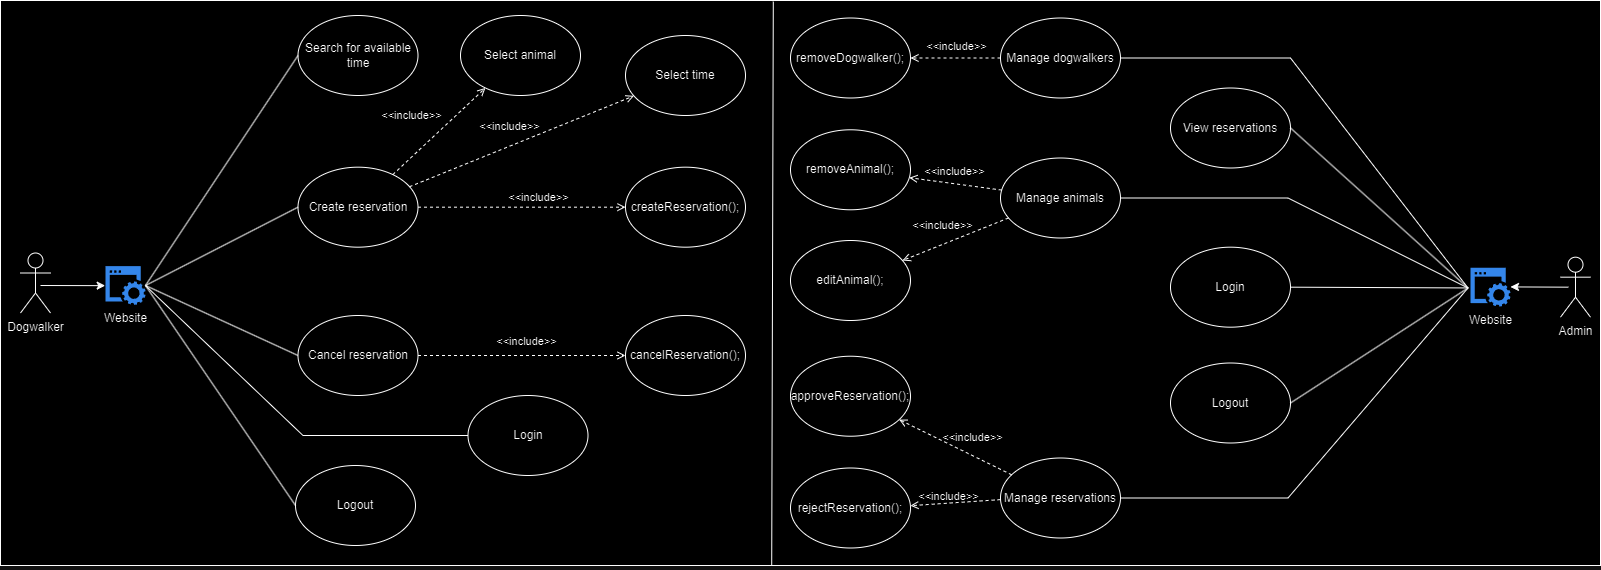

The diagram above was exported from draw.io. Its source (the exported page's mxGraphModel, read from the mxfile embedded in the PNG):
<mxGraphModel dx="4909" dy="1815" grid="1" gridSize="10" guides="1" tooltips="1" connect="1" arrows="1" fold="1" page="1" pageScale="1" pageWidth="827" pageHeight="1169" math="0" shadow="0">
  <root>
    <mxCell id="0" />
    <mxCell id="1" parent="0" />
    <mxCell id="SXY--ZtsdWAenZO9_ltl-259" value="" style="rounded=0;whiteSpace=wrap;html=1;" parent="1" vertex="1">
      <mxGeometry x="970" y="1295" width="1600" height="565" as="geometry" />
    </mxCell>
    <mxCell id="SXY--ZtsdWAenZO9_ltl-323" value="Dogwalker" style="shape=umlActor;verticalLabelPosition=bottom;verticalAlign=top;html=1;outlineConnect=0;" parent="1" vertex="1">
      <mxGeometry x="990" y="1547.5" width="30" height="60" as="geometry" />
    </mxCell>
    <mxCell id="SXY--ZtsdWAenZO9_ltl-325" value="Login" style="ellipse;whiteSpace=wrap;html=1;" parent="1" vertex="1">
      <mxGeometry x="1437.5" y="1690" width="120" height="80" as="geometry" />
    </mxCell>
    <mxCell id="SXY--ZtsdWAenZO9_ltl-327" value="" style="endArrow=none;html=1;rounded=0;entryX=0;entryY=0.5;entryDx=0;entryDy=0;" parent="1" target="SXY--ZtsdWAenZO9_ltl-329" edge="1">
      <mxGeometry width="50" height="50" relative="1" as="geometry">
        <mxPoint x="1115" y="1580" as="sourcePoint" />
        <mxPoint x="1002.5" y="1570" as="targetPoint" />
      </mxGeometry>
    </mxCell>
    <mxCell id="SXY--ZtsdWAenZO9_ltl-329" value="Cancel reservation" style="ellipse;whiteSpace=wrap;html=1;" parent="1" vertex="1">
      <mxGeometry x="1267.5" y="1610" width="120" height="80" as="geometry" />
    </mxCell>
    <mxCell id="SXY--ZtsdWAenZO9_ltl-330" value="" style="endArrow=none;html=1;rounded=0;entryX=0;entryY=0.5;entryDx=0;entryDy=0;" parent="1" target="SXY--ZtsdWAenZO9_ltl-325" edge="1">
      <mxGeometry width="50" height="50" relative="1" as="geometry">
        <mxPoint x="1115" y="1580" as="sourcePoint" />
        <mxPoint x="1293.5" y="1687" as="targetPoint" />
        <Array as="points">
          <mxPoint x="1272.5" y="1730" />
        </Array>
      </mxGeometry>
    </mxCell>
    <mxCell id="SXY--ZtsdWAenZO9_ltl-332" value="Create reservation" style="ellipse;whiteSpace=wrap;html=1;" parent="1" vertex="1">
      <mxGeometry x="1267.5" y="1461.68" width="120" height="80" as="geometry" />
    </mxCell>
    <mxCell id="SXY--ZtsdWAenZO9_ltl-335" value="" style="endArrow=none;html=1;rounded=0;entryX=0;entryY=0.5;entryDx=0;entryDy=0;" parent="1" target="SXY--ZtsdWAenZO9_ltl-332" edge="1">
      <mxGeometry width="50" height="50" relative="1" as="geometry">
        <mxPoint x="1115" y="1580" as="sourcePoint" />
        <mxPoint x="1277.5" y="1640" as="targetPoint" />
      </mxGeometry>
    </mxCell>
    <mxCell id="SXY--ZtsdWAenZO9_ltl-337" value="Search for available time" style="ellipse;whiteSpace=wrap;html=1;" parent="1" vertex="1">
      <mxGeometry x="1267.5" y="1310" width="120" height="80" as="geometry" />
    </mxCell>
    <mxCell id="SXY--ZtsdWAenZO9_ltl-338" value="" style="endArrow=none;html=1;rounded=0;entryX=0;entryY=0.5;entryDx=0;entryDy=0;" parent="1" target="SXY--ZtsdWAenZO9_ltl-337" edge="1">
      <mxGeometry width="50" height="50" relative="1" as="geometry">
        <mxPoint x="1115" y="1580" as="sourcePoint" />
        <mxPoint x="1277.5" y="1500" as="targetPoint" />
      </mxGeometry>
    </mxCell>
    <mxCell id="SXY--ZtsdWAenZO9_ltl-760" value="Logout" style="ellipse;whiteSpace=wrap;html=1;" parent="1" vertex="1">
      <mxGeometry x="2140" y="1657.5" width="120" height="80" as="geometry" />
    </mxCell>
    <mxCell id="SXY--ZtsdWAenZO9_ltl-761" value="Manage reservations" style="ellipse;whiteSpace=wrap;html=1;" parent="1" vertex="1">
      <mxGeometry x="1970" y="1752.5" width="120" height="80" as="geometry" />
    </mxCell>
    <mxCell id="SXY--ZtsdWAenZO9_ltl-763" value="" style="endArrow=none;html=1;rounded=0;entryX=1;entryY=0.5;entryDx=0;entryDy=0;" parent="1" target="SXY--ZtsdWAenZO9_ltl-761" edge="1">
      <mxGeometry width="50" height="50" relative="1" as="geometry">
        <mxPoint x="2437.5" y="1582.5" as="sourcePoint" />
        <mxPoint x="1970" y="1592.5" as="targetPoint" />
        <Array as="points">
          <mxPoint x="2257.5" y="1792.5" />
        </Array>
      </mxGeometry>
    </mxCell>
    <mxCell id="SXY--ZtsdWAenZO9_ltl-766" value="Login" style="ellipse;whiteSpace=wrap;html=1;" parent="1" vertex="1">
      <mxGeometry x="2140" y="1541.68" width="120" height="80" as="geometry" />
    </mxCell>
    <mxCell id="SXY--ZtsdWAenZO9_ltl-767" value="Manage animals" style="ellipse;whiteSpace=wrap;html=1;" parent="1" vertex="1">
      <mxGeometry x="1970" y="1452.5" width="120" height="80" as="geometry" />
    </mxCell>
    <mxCell id="SXY--ZtsdWAenZO9_ltl-768" value="View reservations" style="ellipse;whiteSpace=wrap;html=1;" parent="1" vertex="1">
      <mxGeometry x="2140" y="1382.5" width="120" height="80" as="geometry" />
    </mxCell>
    <mxCell id="SXY--ZtsdWAenZO9_ltl-769" value="" style="endArrow=none;html=1;rounded=0;entryX=1;entryY=0.5;entryDx=0;entryDy=0;" parent="1" target="SXY--ZtsdWAenZO9_ltl-766" edge="1">
      <mxGeometry width="50" height="50" relative="1" as="geometry">
        <mxPoint x="2437.4999999999995" y="1582.4361038961038" as="sourcePoint" />
        <mxPoint x="2280.000000000011" y="1597.5" as="targetPoint" />
        <Array as="points" />
      </mxGeometry>
    </mxCell>
    <mxCell id="SXY--ZtsdWAenZO9_ltl-770" value="" style="endArrow=none;html=1;rounded=0;entryX=1;entryY=0.5;entryDx=0;entryDy=0;" parent="1" target="SXY--ZtsdWAenZO9_ltl-767" edge="1">
      <mxGeometry width="50" height="50" relative="1" as="geometry">
        <mxPoint x="2437.5" y="1582.5" as="sourcePoint" />
        <mxPoint x="1980" y="1642.5" as="targetPoint" />
        <Array as="points">
          <mxPoint x="2257.5" y="1492.5" />
        </Array>
      </mxGeometry>
    </mxCell>
    <mxCell id="SXY--ZtsdWAenZO9_ltl-771" value="" style="endArrow=none;html=1;rounded=0;entryX=1;entryY=0.5;entryDx=0;entryDy=0;" parent="1" target="SXY--ZtsdWAenZO9_ltl-768" edge="1">
      <mxGeometry width="50" height="50" relative="1" as="geometry">
        <mxPoint x="2437.5" y="1582.5" as="sourcePoint" />
        <mxPoint x="1970" y="1480.5" as="targetPoint" />
        <Array as="points" />
      </mxGeometry>
    </mxCell>
    <mxCell id="SXY--ZtsdWAenZO9_ltl-772" value="Manage dogwalkers" style="ellipse;whiteSpace=wrap;html=1;" parent="1" vertex="1">
      <mxGeometry x="1970" y="1312.5" width="120" height="80" as="geometry" />
    </mxCell>
    <mxCell id="SXY--ZtsdWAenZO9_ltl-773" value="" style="endArrow=none;html=1;rounded=0;entryX=1;entryY=0.5;entryDx=0;entryDy=0;" parent="1" target="SXY--ZtsdWAenZO9_ltl-772" edge="1">
      <mxGeometry width="50" height="50" relative="1" as="geometry">
        <mxPoint x="2437.5" y="1582.5" as="sourcePoint" />
        <mxPoint x="1980" y="1502.5" as="targetPoint" />
        <Array as="points">
          <mxPoint x="2260" y="1352.5" />
        </Array>
      </mxGeometry>
    </mxCell>
    <mxCell id="SXY--ZtsdWAenZO9_ltl-774" value="Logout" style="ellipse;whiteSpace=wrap;html=1;" parent="1" vertex="1">
      <mxGeometry x="1265" y="1760" width="120" height="80" as="geometry" />
    </mxCell>
    <mxCell id="SXY--ZtsdWAenZO9_ltl-775" value="" style="endArrow=none;html=1;rounded=0;entryX=0;entryY=0.5;entryDx=0;entryDy=0;" parent="1" target="SXY--ZtsdWAenZO9_ltl-774" edge="1">
      <mxGeometry width="50" height="50" relative="1" as="geometry">
        <mxPoint x="1115" y="1580" as="sourcePoint" />
        <mxPoint x="1278" y="1660" as="targetPoint" />
      </mxGeometry>
    </mxCell>
    <mxCell id="SXY--ZtsdWAenZO9_ltl-777" value="" style="endArrow=none;html=1;rounded=0;entryX=1;entryY=0.5;entryDx=0;entryDy=0;" parent="1" target="SXY--ZtsdWAenZO9_ltl-760" edge="1">
      <mxGeometry width="50" height="50" relative="1" as="geometry">
        <mxPoint x="2437.5" y="1582.5" as="sourcePoint" />
        <mxPoint x="2270.5" y="1591.5" as="targetPoint" />
        <Array as="points" />
      </mxGeometry>
    </mxCell>
    <mxCell id="SXY--ZtsdWAenZO9_ltl-786" value="removeAnimal();" style="ellipse;whiteSpace=wrap;html=1;" parent="1" vertex="1">
      <mxGeometry x="1760" y="1424.28" width="120" height="80" as="geometry" />
    </mxCell>
    <mxCell id="SXY--ZtsdWAenZO9_ltl-787" value="removeDogwalker();" style="ellipse;whiteSpace=wrap;html=1;" parent="1" vertex="1">
      <mxGeometry x="1760" y="1312.5" width="120" height="80" as="geometry" />
    </mxCell>
    <mxCell id="SXY--ZtsdWAenZO9_ltl-789" value="editAnimal();" style="ellipse;whiteSpace=wrap;html=1;" parent="1" vertex="1">
      <mxGeometry x="1760" y="1535" width="120" height="80" as="geometry" />
    </mxCell>
    <mxCell id="SXY--ZtsdWAenZO9_ltl-790" value="rejectReservation();" style="ellipse;whiteSpace=wrap;html=1;" parent="1" vertex="1">
      <mxGeometry x="1760" y="1762.5" width="120" height="80" as="geometry" />
    </mxCell>
    <mxCell id="SXY--ZtsdWAenZO9_ltl-791" value="approveReservation();" style="ellipse;whiteSpace=wrap;html=1;" parent="1" vertex="1">
      <mxGeometry x="1760" y="1650.72" width="120" height="80" as="geometry" />
    </mxCell>
    <mxCell id="SXY--ZtsdWAenZO9_ltl-793" value="createReservation();" style="ellipse;whiteSpace=wrap;html=1;" parent="1" vertex="1">
      <mxGeometry x="1595" y="1461.68" width="120" height="80" as="geometry" />
    </mxCell>
    <mxCell id="SXY--ZtsdWAenZO9_ltl-794" value="Website" style="sketch=0;html=1;aspect=fixed;strokeColor=none;shadow=0;fillColor=#3B8DF1;verticalAlign=top;labelPosition=center;verticalLabelPosition=bottom;shape=mxgraph.gcp2.website" parent="1" vertex="1">
      <mxGeometry x="1075" y="1560.6000000000001" width="40" height="38.8" as="geometry" />
    </mxCell>
    <mxCell id="SXY--ZtsdWAenZO9_ltl-795" value="" style="endArrow=classic;html=1;rounded=0;entryX=-0.008;entryY=0.504;entryDx=0;entryDy=0;entryPerimeter=0;" parent="1" target="SXY--ZtsdWAenZO9_ltl-794" edge="1">
      <mxGeometry width="50" height="50" relative="1" as="geometry">
        <mxPoint x="1010" y="1580" as="sourcePoint" />
        <mxPoint x="1065" y="1665" as="targetPoint" />
      </mxGeometry>
    </mxCell>
    <mxCell id="SXY--ZtsdWAenZO9_ltl-798" value="cancelReservation();" style="ellipse;whiteSpace=wrap;html=1;" parent="1" vertex="1">
      <mxGeometry x="1595" y="1610" width="120" height="80" as="geometry" />
    </mxCell>
    <mxCell id="SXY--ZtsdWAenZO9_ltl-799" value="&amp;lt;&amp;lt;include&amp;gt;&amp;gt;" style="html=1;verticalAlign=bottom;labelBackgroundColor=none;endArrow=open;endFill=0;dashed=1;rounded=0;" parent="1" source="SXY--ZtsdWAenZO9_ltl-332" target="SXY--ZtsdWAenZO9_ltl-793" edge="1">
      <mxGeometry x="0.1541" y="1" width="160" relative="1" as="geometry">
        <mxPoint x="1485" y="1665" as="sourcePoint" />
        <mxPoint x="1645" y="1665" as="targetPoint" />
        <Array as="points" />
        <mxPoint as="offset" />
      </mxGeometry>
    </mxCell>
    <mxCell id="SXY--ZtsdWAenZO9_ltl-800" value="&amp;lt;&amp;lt;include&amp;gt;&amp;gt;" style="html=1;verticalAlign=bottom;labelBackgroundColor=none;endArrow=open;endFill=0;dashed=1;rounded=0;exitX=1;exitY=0.5;exitDx=0;exitDy=0;" parent="1" source="SXY--ZtsdWAenZO9_ltl-329" target="SXY--ZtsdWAenZO9_ltl-798" edge="1">
      <mxGeometry x="0.0361" y="5" width="160" relative="1" as="geometry">
        <mxPoint x="1567" y="1590" as="sourcePoint" />
        <mxPoint x="1622" y="1534" as="targetPoint" />
        <mxPoint as="offset" />
      </mxGeometry>
    </mxCell>
    <mxCell id="SXY--ZtsdWAenZO9_ltl-803" value="&amp;lt;&amp;lt;include&amp;gt;&amp;gt;" style="html=1;verticalAlign=bottom;labelBackgroundColor=none;endArrow=open;endFill=0;dashed=1;rounded=0;" parent="1" source="SXY--ZtsdWAenZO9_ltl-772" target="SXY--ZtsdWAenZO9_ltl-787" edge="1">
      <mxGeometry y="-2" width="160" relative="1" as="geometry">
        <mxPoint x="1353" y="1655" as="sourcePoint" />
        <mxPoint x="1560" y="1655" as="targetPoint" />
        <mxPoint y="-1" as="offset" />
      </mxGeometry>
    </mxCell>
    <mxCell id="SXY--ZtsdWAenZO9_ltl-804" value="&amp;lt;&amp;lt;include&amp;gt;&amp;gt;" style="html=1;verticalAlign=bottom;labelBackgroundColor=none;endArrow=open;endFill=0;dashed=1;rounded=0;" parent="1" source="SXY--ZtsdWAenZO9_ltl-767" target="SXY--ZtsdWAenZO9_ltl-786" edge="1">
      <mxGeometry y="-2" width="160" relative="1" as="geometry">
        <mxPoint x="1980" y="1363" as="sourcePoint" />
        <mxPoint x="1890" y="1363" as="targetPoint" />
        <mxPoint y="-1" as="offset" />
      </mxGeometry>
    </mxCell>
    <mxCell id="SXY--ZtsdWAenZO9_ltl-805" value="&amp;lt;&amp;lt;include&amp;gt;&amp;gt;" style="html=1;verticalAlign=bottom;labelBackgroundColor=none;endArrow=open;endFill=0;dashed=1;rounded=0;" parent="1" source="SXY--ZtsdWAenZO9_ltl-767" target="SXY--ZtsdWAenZO9_ltl-789" edge="1">
      <mxGeometry x="0.2199" y="-9" width="160" relative="1" as="geometry">
        <mxPoint x="1990" y="1373" as="sourcePoint" />
        <mxPoint x="1900" y="1373" as="targetPoint" />
        <mxPoint as="offset" />
      </mxGeometry>
    </mxCell>
    <mxCell id="SXY--ZtsdWAenZO9_ltl-806" value="&amp;lt;&amp;lt;include&amp;gt;&amp;gt;" style="html=1;verticalAlign=bottom;labelBackgroundColor=none;endArrow=open;endFill=0;dashed=1;rounded=0;" parent="1" source="SXY--ZtsdWAenZO9_ltl-761" target="SXY--ZtsdWAenZO9_ltl-791" edge="1">
      <mxGeometry x="-0.2041" y="-8" width="160" relative="1" as="geometry">
        <mxPoint x="1988" y="1523" as="sourcePoint" />
        <mxPoint x="1882" y="1565" as="targetPoint" />
        <mxPoint as="offset" />
      </mxGeometry>
    </mxCell>
    <mxCell id="SXY--ZtsdWAenZO9_ltl-807" value="&amp;lt;&amp;lt;include&amp;gt;&amp;gt;" style="html=1;verticalAlign=bottom;labelBackgroundColor=none;endArrow=open;endFill=0;dashed=1;rounded=0;" parent="1" source="SXY--ZtsdWAenZO9_ltl-761" target="SXY--ZtsdWAenZO9_ltl-790" edge="1">
      <mxGeometry x="0.1132" y="2" width="160" relative="1" as="geometry">
        <mxPoint x="1998" y="1533" as="sourcePoint" />
        <mxPoint x="1892" y="1575" as="targetPoint" />
        <mxPoint as="offset" />
      </mxGeometry>
    </mxCell>
    <mxCell id="SXY--ZtsdWAenZO9_ltl-808" value="Admin" style="shape=umlActor;verticalLabelPosition=bottom;verticalAlign=top;html=1;outlineConnect=0;" parent="1" vertex="1">
      <mxGeometry x="2530" y="1551.68" width="30" height="60" as="geometry" />
    </mxCell>
    <mxCell id="SXY--ZtsdWAenZO9_ltl-809" value="Website" style="sketch=0;html=1;aspect=fixed;strokeColor=none;shadow=0;fillColor=#3B8DF1;verticalAlign=top;labelPosition=center;verticalLabelPosition=bottom;shape=mxgraph.gcp2.website" parent="1" vertex="1">
      <mxGeometry x="2440" y="1562.2800000000002" width="40" height="38.8" as="geometry" />
    </mxCell>
    <mxCell id="SXY--ZtsdWAenZO9_ltl-810" value="" style="endArrow=classic;html=1;rounded=0;exitX=0.5;exitY=0.5;exitDx=0;exitDy=0;exitPerimeter=0;entryX=1;entryY=0.493;entryDx=0;entryDy=0;entryPerimeter=0;" parent="1" target="SXY--ZtsdWAenZO9_ltl-809" edge="1">
      <mxGeometry width="50" height="50" relative="1" as="geometry">
        <mxPoint x="2537.8" y="1581.6799999999998" as="sourcePoint" />
        <mxPoint x="2480" y="1583" as="targetPoint" />
      </mxGeometry>
    </mxCell>
    <mxCell id="SXY--ZtsdWAenZO9_ltl-813" value="" style="endArrow=none;html=1;rounded=0;entryX=0.482;entryY=0.999;entryDx=0;entryDy=0;entryPerimeter=0;exitX=0.483;exitY=0.002;exitDx=0;exitDy=0;exitPerimeter=0;" parent="1" source="SXY--ZtsdWAenZO9_ltl-259" target="SXY--ZtsdWAenZO9_ltl-259" edge="1">
      <mxGeometry width="50" height="50" relative="1" as="geometry">
        <mxPoint x="1670" y="1980" as="sourcePoint" />
        <mxPoint x="1720" y="1930" as="targetPoint" />
      </mxGeometry>
    </mxCell>
    <mxCell id="JASEQFVDzVvu4mWcjVLD-2" value="Select time" style="ellipse;whiteSpace=wrap;html=1;" vertex="1" parent="1">
      <mxGeometry x="1595" y="1330" width="120" height="80" as="geometry" />
    </mxCell>
    <mxCell id="JASEQFVDzVvu4mWcjVLD-3" value="Select animal" style="ellipse;whiteSpace=wrap;html=1;" vertex="1" parent="1">
      <mxGeometry x="1430" y="1310" width="120" height="80" as="geometry" />
    </mxCell>
    <mxCell id="JASEQFVDzVvu4mWcjVLD-4" value="&amp;lt;&amp;lt;include&amp;gt;&amp;gt;" style="html=1;verticalAlign=bottom;labelBackgroundColor=none;endArrow=open;endFill=0;dashed=1;rounded=0;" edge="1" parent="1" source="SXY--ZtsdWAenZO9_ltl-332" target="JASEQFVDzVvu4mWcjVLD-3">
      <mxGeometry x="-0.2682" y="24" width="160" relative="1" as="geometry">
        <mxPoint x="1398" y="1512" as="sourcePoint" />
        <mxPoint x="1605" y="1512" as="targetPoint" />
        <Array as="points" />
        <mxPoint as="offset" />
      </mxGeometry>
    </mxCell>
    <mxCell id="JASEQFVDzVvu4mWcjVLD-5" value="&amp;lt;&amp;lt;include&amp;gt;&amp;gt;" style="html=1;verticalAlign=bottom;labelBackgroundColor=none;endArrow=open;endFill=0;dashed=1;rounded=0;" edge="1" parent="1" source="SXY--ZtsdWAenZO9_ltl-332" target="JASEQFVDzVvu4mWcjVLD-2">
      <mxGeometry x="-0.0681" y="10" width="160" relative="1" as="geometry">
        <mxPoint x="1372" y="1479" as="sourcePoint" />
        <mxPoint x="1465" y="1393" as="targetPoint" />
        <Array as="points" />
        <mxPoint as="offset" />
      </mxGeometry>
    </mxCell>
  </root>
</mxGraphModel>